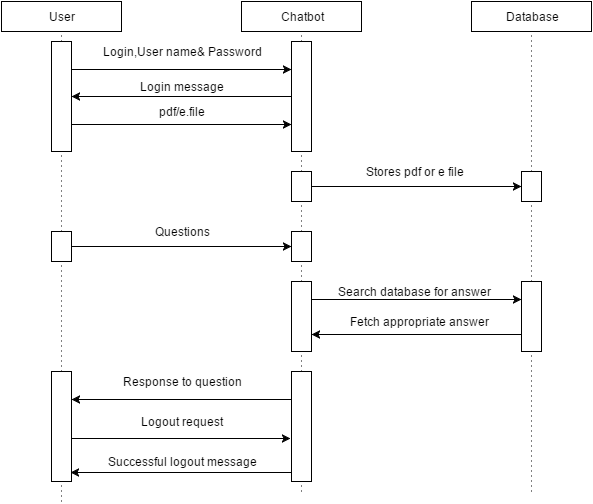

The diagram above was exported from draw.io. Its source (the exported page's mxGraphModel, read from the mxfile embedded in the PNG):
<mxGraphModel dx="876" dy="438" grid="1" gridSize="10" guides="1" tooltips="1" connect="1" arrows="1" fold="1" page="1" pageScale="1" pageWidth="850" pageHeight="1100" background="#ffffff" math="0" shadow="0">
  <root>
    <mxCell id="0" />
    <mxCell id="1" parent="0" />
    <mxCell id="2" value="User" style="whiteSpace=wrap;html=1;" vertex="1" parent="1">
      <mxGeometry x="80" y="40" width="120" height="30" as="geometry" />
    </mxCell>
    <mxCell id="4" value="Database" style="whiteSpace=wrap;html=1;" vertex="1" parent="1">
      <mxGeometry x="550" y="40" width="120" height="30" as="geometry" />
    </mxCell>
    <mxCell id="5" value="Chatbot" style="whiteSpace=wrap;html=1;" vertex="1" parent="1">
      <mxGeometry x="320" y="40" width="120" height="30" as="geometry" />
    </mxCell>
    <mxCell id="6" value="" style="endArrow=none;html=1;dashed=1;dashPattern=1 4;entryX=0.5;entryY=1;" edge="1" parent="1" source="27" target="2">
      <mxGeometry width="50" height="50" relative="1" as="geometry">
        <mxPoint x="140" y="540" as="sourcePoint" />
        <mxPoint x="60" y="10" as="targetPoint" />
      </mxGeometry>
    </mxCell>
    <mxCell id="7" value="" style="endArrow=none;html=1;dashed=1;dashPattern=1 4;entryX=0.5;entryY=1;" edge="1" parent="1" source="9" target="5">
      <mxGeometry width="50" height="50" relative="1" as="geometry">
        <mxPoint x="380" y="510" as="sourcePoint" />
        <mxPoint x="60" y="60" as="targetPoint" />
      </mxGeometry>
    </mxCell>
    <mxCell id="8" value="" style="endArrow=none;html=1;dashed=1;dashPattern=1 4;entryX=0.5;entryY=1;" edge="1" parent="1" source="18" target="4">
      <mxGeometry width="50" height="50" relative="1" as="geometry">
        <mxPoint x="610" y="510" as="sourcePoint" />
        <mxPoint x="60" y="10" as="targetPoint" />
      </mxGeometry>
    </mxCell>
    <mxCell id="10" value="" style="whiteSpace=wrap;html=1;" vertex="1" parent="1">
      <mxGeometry x="130" y="80" width="20" height="110" as="geometry" />
    </mxCell>
    <mxCell id="9" value="" style="whiteSpace=wrap;html=1;" vertex="1" parent="1">
      <mxGeometry x="370" y="80" width="20" height="110" as="geometry" />
    </mxCell>
    <mxCell id="11" value="" style="endArrow=none;html=1;dashed=1;dashPattern=1 4;entryX=0.5;entryY=1;" edge="1" parent="1" source="16" target="9">
      <mxGeometry width="50" height="50" relative="1" as="geometry">
        <mxPoint x="380" y="510" as="sourcePoint" />
        <mxPoint x="380" y="70" as="targetPoint" />
      </mxGeometry>
    </mxCell>
    <mxCell id="12" value="" style="endArrow=classic;html=1;entryX=0;entryY=0.25;exitX=1;exitY=0.25;" edge="1" parent="1" source="10" target="9">
      <mxGeometry width="50" height="50" relative="1" as="geometry">
        <mxPoint x="10" y="60" as="sourcePoint" />
        <mxPoint x="60" y="10" as="targetPoint" />
      </mxGeometry>
    </mxCell>
    <mxCell id="13" value="" style="endArrow=classic;html=1;entryX=1;entryY=0.5;exitX=0;exitY=0.5;" edge="1" parent="1" source="9" target="10">
      <mxGeometry width="50" height="50" relative="1" as="geometry">
        <mxPoint x="10" y="60" as="sourcePoint" />
        <mxPoint x="60" y="10" as="targetPoint" />
      </mxGeometry>
    </mxCell>
    <mxCell id="14" value="" style="endArrow=classic;html=1;entryX=0;entryY=0.75;exitX=1;exitY=0.75;" edge="1" parent="1" source="10" target="9">
      <mxGeometry width="50" height="50" relative="1" as="geometry">
        <mxPoint x="10" y="60" as="sourcePoint" />
        <mxPoint x="60" y="10" as="targetPoint" />
      </mxGeometry>
    </mxCell>
    <mxCell id="16" value="" style="whiteSpace=wrap;html=1;" vertex="1" parent="1">
      <mxGeometry x="370" y="210" width="20" height="30" as="geometry" />
    </mxCell>
    <mxCell id="17" value="" style="endArrow=none;html=1;dashed=1;dashPattern=1 4;entryX=0.5;entryY=1;" edge="1" parent="1" source="15" target="16">
      <mxGeometry width="50" height="50" relative="1" as="geometry">
        <mxPoint x="380" y="510" as="sourcePoint" />
        <mxPoint x="380" y="190" as="targetPoint" />
      </mxGeometry>
    </mxCell>
    <mxCell id="18" value="" style="whiteSpace=wrap;html=1;" vertex="1" parent="1">
      <mxGeometry x="600" y="210" width="20" height="30" as="geometry" />
    </mxCell>
    <mxCell id="19" value="" style="endArrow=none;html=1;dashed=1;dashPattern=1 4;entryX=0.5;entryY=1;" edge="1" parent="1" source="24" target="18">
      <mxGeometry width="50" height="50" relative="1" as="geometry">
        <mxPoint x="610" y="510" as="sourcePoint" />
        <mxPoint x="610" y="70" as="targetPoint" />
      </mxGeometry>
    </mxCell>
    <mxCell id="20" value="" style="whiteSpace=wrap;html=1;" vertex="1" parent="1">
      <mxGeometry x="130" y="270" width="20" height="30" as="geometry" />
    </mxCell>
    <mxCell id="15" value="" style="whiteSpace=wrap;html=1;" vertex="1" parent="1">
      <mxGeometry x="370" y="270" width="20" height="30" as="geometry" />
    </mxCell>
    <mxCell id="21" value="" style="endArrow=none;html=1;dashed=1;dashPattern=1 4;entryX=0.5;entryY=1;" edge="1" parent="1" source="22" target="15">
      <mxGeometry width="50" height="50" relative="1" as="geometry">
        <mxPoint x="380" y="510" as="sourcePoint" />
        <mxPoint x="380" y="240" as="targetPoint" />
      </mxGeometry>
    </mxCell>
    <mxCell id="22" value="" style="whiteSpace=wrap;html=1;" vertex="1" parent="1">
      <mxGeometry x="370" y="320" width="20" height="70" as="geometry" />
    </mxCell>
    <mxCell id="23" value="" style="endArrow=none;html=1;dashed=1;dashPattern=1 4;entryX=0.5;entryY=1;" edge="1" parent="1" source="26" target="22">
      <mxGeometry width="50" height="50" relative="1" as="geometry">
        <mxPoint x="380" y="530" as="sourcePoint" />
        <mxPoint x="380" y="300" as="targetPoint" />
      </mxGeometry>
    </mxCell>
    <mxCell id="24" value="" style="whiteSpace=wrap;html=1;" vertex="1" parent="1">
      <mxGeometry x="600" y="320" width="20" height="70" as="geometry" />
    </mxCell>
    <mxCell id="25" value="" style="endArrow=none;html=1;dashed=1;dashPattern=1 4;entryX=0.5;entryY=1;" edge="1" parent="1" target="24">
      <mxGeometry width="50" height="50" relative="1" as="geometry">
        <mxPoint x="610" y="530" as="sourcePoint" />
        <mxPoint x="610" y="240" as="targetPoint" />
      </mxGeometry>
    </mxCell>
    <mxCell id="27" value="" style="whiteSpace=wrap;html=1;" vertex="1" parent="1">
      <mxGeometry x="130" y="410" width="20" height="110" as="geometry" />
    </mxCell>
    <mxCell id="28" value="" style="endArrow=none;html=1;dashed=1;dashPattern=1 4;entryX=0.5;entryY=1;" edge="1" parent="1" target="27">
      <mxGeometry width="50" height="50" relative="1" as="geometry">
        <mxPoint x="140" y="540" as="sourcePoint" />
        <mxPoint x="140" y="70" as="targetPoint" />
      </mxGeometry>
    </mxCell>
    <mxCell id="26" value="" style="whiteSpace=wrap;html=1;" vertex="1" parent="1">
      <mxGeometry x="370" y="410" width="20" height="110" as="geometry" />
    </mxCell>
    <mxCell id="29" value="" style="endArrow=none;html=1;dashed=1;dashPattern=1 4;entryX=0.5;entryY=1;" edge="1" parent="1" target="26">
      <mxGeometry width="50" height="50" relative="1" as="geometry">
        <mxPoint x="380" y="530" as="sourcePoint" />
        <mxPoint x="380" y="390" as="targetPoint" />
      </mxGeometry>
    </mxCell>
    <mxCell id="30" value="" style="endArrow=classic;html=1;entryX=0;entryY=0.5;exitX=1;exitY=0.5;" edge="1" parent="1" source="16" target="18">
      <mxGeometry width="50" height="50" relative="1" as="geometry">
        <mxPoint x="10" y="140" as="sourcePoint" />
        <mxPoint x="60" y="90" as="targetPoint" />
      </mxGeometry>
    </mxCell>
    <mxCell id="31" value="" style="endArrow=classic;html=1;entryX=0;entryY=0.5;exitX=1;exitY=0.5;" edge="1" parent="1" source="20" target="15">
      <mxGeometry width="50" height="50" relative="1" as="geometry">
        <mxPoint x="10" y="140" as="sourcePoint" />
        <mxPoint x="60" y="90" as="targetPoint" />
      </mxGeometry>
    </mxCell>
    <mxCell id="32" value="" style="endArrow=classic;html=1;entryX=1;entryY=0.75;exitX=0;exitY=0.75;" edge="1" parent="1" source="24" target="22">
      <mxGeometry width="50" height="50" relative="1" as="geometry">
        <mxPoint x="10" y="240" as="sourcePoint" />
        <mxPoint x="60" y="190" as="targetPoint" />
      </mxGeometry>
    </mxCell>
    <mxCell id="33" value="" style="endArrow=classic;html=1;entryX=0;entryY=0.25;exitX=1;exitY=0.25;" edge="1" parent="1" source="22" target="24">
      <mxGeometry width="50" height="50" relative="1" as="geometry">
        <mxPoint x="397" y="338" as="sourcePoint" />
        <mxPoint x="60" y="190" as="targetPoint" />
      </mxGeometry>
    </mxCell>
    <mxCell id="34" value="" style="endArrow=classic;html=1;entryX=1;entryY=0.25;exitX=0;exitY=0.25;" edge="1" parent="1" source="26" target="27">
      <mxGeometry width="50" height="50" relative="1" as="geometry">
        <mxPoint x="10" y="240" as="sourcePoint" />
        <mxPoint x="60" y="190" as="targetPoint" />
      </mxGeometry>
    </mxCell>
    <mxCell id="35" value="" style="endArrow=classic;html=1;entryX=-0.05;entryY=0.609;entryPerimeter=0;exitX=1;exitY=0.609;exitPerimeter=0;" edge="1" parent="1" source="27" target="26">
      <mxGeometry width="50" height="50" relative="1" as="geometry">
        <mxPoint x="10" y="240" as="sourcePoint" />
        <mxPoint x="60" y="190" as="targetPoint" />
      </mxGeometry>
    </mxCell>
    <mxCell id="36" value="" style="endArrow=classic;html=1;" edge="1" parent="1">
      <mxGeometry width="50" height="50" relative="1" as="geometry">
        <mxPoint x="370" y="511" as="sourcePoint" />
        <mxPoint x="149" y="511" as="targetPoint" />
      </mxGeometry>
    </mxCell>
    <mxCell id="37" value="Login,User name&amp;amp; Password" style="text;html=1;strokeColor=none;fillColor=none;align=center;verticalAlign=middle;whiteSpace=wrap;" vertex="1" parent="1">
      <mxGeometry x="160" y="80" width="200" height="20" as="geometry" />
    </mxCell>
    <mxCell id="38" value="Login message" style="text;html=1;strokeColor=none;fillColor=none;align=center;verticalAlign=middle;whiteSpace=wrap;" vertex="1" parent="1">
      <mxGeometry x="160" y="115" width="200" height="20" as="geometry" />
    </mxCell>
    <mxCell id="39" value="pdf/e.file" style="text;html=1;strokeColor=none;fillColor=none;align=center;verticalAlign=middle;whiteSpace=wrap;" vertex="1" parent="1">
      <mxGeometry x="160" y="140" width="200" height="20" as="geometry" />
    </mxCell>
    <mxCell id="41" value="Questions" style="text;html=1;strokeColor=none;fillColor=none;align=center;verticalAlign=middle;whiteSpace=wrap;" vertex="1" parent="1">
      <mxGeometry x="180" y="260" width="160" height="20" as="geometry" />
    </mxCell>
    <mxCell id="43" value="Response to question" style="text;html=1;strokeColor=none;fillColor=none;align=center;verticalAlign=middle;whiteSpace=wrap;" vertex="1" parent="1">
      <mxGeometry x="160" y="410" width="200" height="20" as="geometry" />
    </mxCell>
    <mxCell id="45" value="Logout request" style="text;html=1;strokeColor=none;fillColor=none;align=center;verticalAlign=middle;whiteSpace=wrap;" vertex="1" parent="1">
      <mxGeometry x="160" y="450" width="200" height="20" as="geometry" />
    </mxCell>
    <mxCell id="46" value="Successful logout message" style="text;html=1;strokeColor=none;fillColor=none;align=center;verticalAlign=middle;whiteSpace=wrap;" vertex="1" parent="1">
      <mxGeometry x="160" y="490" width="200" height="20" as="geometry" />
    </mxCell>
    <mxCell id="47" value="Stores pdf or e file" style="text;html=1;strokeColor=none;fillColor=none;align=center;verticalAlign=middle;whiteSpace=wrap;" vertex="1" parent="1">
      <mxGeometry x="405" y="200" width="175" height="20" as="geometry" />
    </mxCell>
    <mxCell id="48" value="Search database for answer" style="text;html=1;strokeColor=none;fillColor=none;align=center;verticalAlign=middle;whiteSpace=wrap;" vertex="1" parent="1">
      <mxGeometry x="405" y="320" width="175" height="20" as="geometry" />
    </mxCell>
    <mxCell id="49" value="Fetch appropriate answer" style="text;html=1;strokeColor=none;fillColor=none;align=center;verticalAlign=middle;whiteSpace=wrap;" vertex="1" parent="1">
      <mxGeometry x="405" y="350" width="185" height="20" as="geometry" />
    </mxCell>
  </root>
</mxGraphModel>